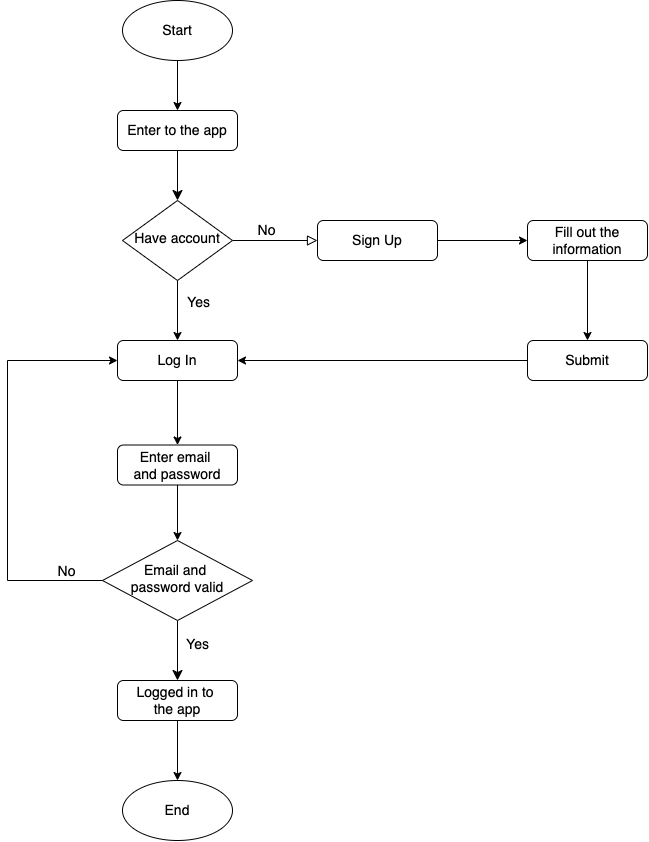

The diagram above was exported from draw.io. Its source (the exported page's mxGraphModel, read from the mxfile embedded in the PNG):
<mxGraphModel dx="1363" dy="926" grid="1" gridSize="10" guides="1" tooltips="1" connect="1" arrows="1" fold="1" page="1" pageScale="1" pageWidth="827" pageHeight="1169" math="0" shadow="0">
  <root>
    <mxCell id="WIyWlLk6GJQsqaUBKTNV-0" />
    <mxCell id="WIyWlLk6GJQsqaUBKTNV-1" parent="WIyWlLk6GJQsqaUBKTNV-0" />
    <mxCell id="WIyWlLk6GJQsqaUBKTNV-2" value="" style="rounded=0;html=1;jettySize=auto;orthogonalLoop=1;fontSize=11;endArrow=classic;endFill=1;endSize=8;strokeWidth=1;shadow=0;labelBackgroundColor=none;edgeStyle=orthogonalEdgeStyle;" parent="WIyWlLk6GJQsqaUBKTNV-1" source="WIyWlLk6GJQsqaUBKTNV-3" target="WIyWlLk6GJQsqaUBKTNV-6" edge="1">
      <mxGeometry relative="1" as="geometry" />
    </mxCell>
    <mxCell id="WIyWlLk6GJQsqaUBKTNV-3" value="Enter to the app" style="rounded=1;whiteSpace=wrap;html=1;fontSize=14;glass=0;strokeWidth=1;shadow=0;" parent="WIyWlLk6GJQsqaUBKTNV-1" vertex="1">
      <mxGeometry x="170" y="210" width="120" height="40" as="geometry" />
    </mxCell>
    <mxCell id="WIyWlLk6GJQsqaUBKTNV-5" value="&lt;font style=&quot;font-size: 14px;&quot;&gt;No&lt;/font&gt;" style="edgeStyle=orthogonalEdgeStyle;rounded=0;html=1;jettySize=auto;orthogonalLoop=1;fontSize=11;endArrow=block;endFill=0;endSize=8;strokeWidth=1;shadow=0;labelBackgroundColor=none;" parent="WIyWlLk6GJQsqaUBKTNV-1" source="WIyWlLk6GJQsqaUBKTNV-6" target="WIyWlLk6GJQsqaUBKTNV-7" edge="1">
      <mxGeometry x="-0.2" y="10" relative="1" as="geometry">
        <mxPoint as="offset" />
      </mxGeometry>
    </mxCell>
    <mxCell id="Lj7WvGqRk_3Ty99Bgs0r-5" value="" style="edgeStyle=orthogonalEdgeStyle;rounded=0;orthogonalLoop=1;jettySize=auto;html=1;entryX=0.5;entryY=0;entryDx=0;entryDy=0;" edge="1" parent="WIyWlLk6GJQsqaUBKTNV-1" source="WIyWlLk6GJQsqaUBKTNV-6" target="Lj7WvGqRk_3Ty99Bgs0r-6">
      <mxGeometry relative="1" as="geometry">
        <mxPoint x="230" y="440" as="targetPoint" />
      </mxGeometry>
    </mxCell>
    <mxCell id="Lj7WvGqRk_3Ty99Bgs0r-13" value="Yes" style="edgeLabel;html=1;align=center;verticalAlign=middle;resizable=0;points=[];fontSize=14;" vertex="1" connectable="0" parent="Lj7WvGqRk_3Ty99Bgs0r-5">
      <mxGeometry x="-0.2697" y="3" relative="1" as="geometry">
        <mxPoint x="17" as="offset" />
      </mxGeometry>
    </mxCell>
    <mxCell id="WIyWlLk6GJQsqaUBKTNV-6" value="&lt;font style=&quot;font-size: 14px;&quot;&gt;Have account&lt;/font&gt;" style="rhombus;whiteSpace=wrap;html=1;shadow=0;fontFamily=Helvetica;fontSize=14;align=center;strokeWidth=1;spacing=6;spacingTop=-4;" parent="WIyWlLk6GJQsqaUBKTNV-1" vertex="1">
      <mxGeometry x="175" y="300" width="110" height="80" as="geometry" />
    </mxCell>
    <mxCell id="Lj7WvGqRk_3Ty99Bgs0r-3" value="" style="edgeStyle=orthogonalEdgeStyle;rounded=0;orthogonalLoop=1;jettySize=auto;html=1;" edge="1" parent="WIyWlLk6GJQsqaUBKTNV-1" source="WIyWlLk6GJQsqaUBKTNV-7" target="Lj7WvGqRk_3Ty99Bgs0r-2">
      <mxGeometry relative="1" as="geometry" />
    </mxCell>
    <mxCell id="WIyWlLk6GJQsqaUBKTNV-7" value="Sign Up" style="rounded=1;whiteSpace=wrap;html=1;fontSize=14;glass=0;strokeWidth=1;shadow=0;" parent="WIyWlLk6GJQsqaUBKTNV-1" vertex="1">
      <mxGeometry x="370" y="320" width="120" height="40" as="geometry" />
    </mxCell>
    <mxCell id="WIyWlLk6GJQsqaUBKTNV-8" value="Yes" style="rounded=0;html=1;jettySize=auto;orthogonalLoop=1;fontSize=14;endArrow=classic;endFill=1;endSize=8;strokeWidth=1;shadow=0;labelBackgroundColor=none;edgeStyle=orthogonalEdgeStyle;" parent="WIyWlLk6GJQsqaUBKTNV-1" source="WIyWlLk6GJQsqaUBKTNV-10" target="WIyWlLk6GJQsqaUBKTNV-11" edge="1">
      <mxGeometry x="-0.2" y="20" relative="1" as="geometry">
        <mxPoint as="offset" />
      </mxGeometry>
    </mxCell>
    <mxCell id="WIyWlLk6GJQsqaUBKTNV-10" value="Email and &lt;br style=&quot;font-size: 14px;&quot;&gt;password valid" style="rhombus;whiteSpace=wrap;html=1;shadow=0;fontFamily=Helvetica;fontSize=14;align=center;strokeWidth=1;spacing=6;spacingTop=-4;" parent="WIyWlLk6GJQsqaUBKTNV-1" vertex="1">
      <mxGeometry x="155" y="640" width="150" height="80" as="geometry" />
    </mxCell>
    <mxCell id="Lj7WvGqRk_3Ty99Bgs0r-21" value="" style="edgeStyle=orthogonalEdgeStyle;rounded=0;orthogonalLoop=1;jettySize=auto;html=1;" edge="1" parent="WIyWlLk6GJQsqaUBKTNV-1" source="WIyWlLk6GJQsqaUBKTNV-11" target="Lj7WvGqRk_3Ty99Bgs0r-20">
      <mxGeometry relative="1" as="geometry" />
    </mxCell>
    <mxCell id="WIyWlLk6GJQsqaUBKTNV-11" value="Logged in to &lt;br&gt;the app" style="rounded=1;whiteSpace=wrap;html=1;fontSize=14;glass=0;strokeWidth=1;shadow=0;" parent="WIyWlLk6GJQsqaUBKTNV-1" vertex="1">
      <mxGeometry x="170" y="780" width="120" height="40" as="geometry" />
    </mxCell>
    <mxCell id="Lj7WvGqRk_3Ty99Bgs0r-1" value="" style="edgeStyle=orthogonalEdgeStyle;rounded=0;orthogonalLoop=1;jettySize=auto;html=1;" edge="1" parent="WIyWlLk6GJQsqaUBKTNV-1" source="Lj7WvGqRk_3Ty99Bgs0r-0" target="WIyWlLk6GJQsqaUBKTNV-3">
      <mxGeometry relative="1" as="geometry" />
    </mxCell>
    <mxCell id="Lj7WvGqRk_3Ty99Bgs0r-0" value="Start" style="ellipse;whiteSpace=wrap;html=1;fontSize=14;" vertex="1" parent="WIyWlLk6GJQsqaUBKTNV-1">
      <mxGeometry x="175" y="100" width="110" height="60" as="geometry" />
    </mxCell>
    <mxCell id="Lj7WvGqRk_3Ty99Bgs0r-2" value="Fill out the information" style="rounded=1;whiteSpace=wrap;html=1;fontSize=14;glass=0;strokeWidth=1;shadow=0;" vertex="1" parent="WIyWlLk6GJQsqaUBKTNV-1">
      <mxGeometry x="580" y="320" width="120" height="40" as="geometry" />
    </mxCell>
    <mxCell id="Lj7WvGqRk_3Ty99Bgs0r-15" value="" style="edgeStyle=orthogonalEdgeStyle;rounded=0;orthogonalLoop=1;jettySize=auto;html=1;" edge="1" parent="WIyWlLk6GJQsqaUBKTNV-1" source="Lj7WvGqRk_3Ty99Bgs0r-6" target="Lj7WvGqRk_3Ty99Bgs0r-14">
      <mxGeometry relative="1" as="geometry" />
    </mxCell>
    <mxCell id="Lj7WvGqRk_3Ty99Bgs0r-6" value="Log In" style="rounded=1;whiteSpace=wrap;html=1;fontSize=14;glass=0;strokeWidth=1;shadow=0;" vertex="1" parent="WIyWlLk6GJQsqaUBKTNV-1">
      <mxGeometry x="170" y="440" width="120" height="40" as="geometry" />
    </mxCell>
    <mxCell id="Lj7WvGqRk_3Ty99Bgs0r-7" value="" style="edgeStyle=orthogonalEdgeStyle;rounded=0;orthogonalLoop=1;jettySize=auto;html=1;entryX=0.5;entryY=0;entryDx=0;entryDy=0;exitX=0.5;exitY=1;exitDx=0;exitDy=0;" edge="1" parent="WIyWlLk6GJQsqaUBKTNV-1" target="Lj7WvGqRk_3Ty99Bgs0r-8" source="Lj7WvGqRk_3Ty99Bgs0r-2">
      <mxGeometry relative="1" as="geometry">
        <mxPoint x="640" y="380" as="sourcePoint" />
        <mxPoint x="640" y="440" as="targetPoint" />
      </mxGeometry>
    </mxCell>
    <mxCell id="Lj7WvGqRk_3Ty99Bgs0r-12" value="" style="edgeStyle=orthogonalEdgeStyle;rounded=0;orthogonalLoop=1;jettySize=auto;html=1;entryX=1;entryY=0.5;entryDx=0;entryDy=0;" edge="1" parent="WIyWlLk6GJQsqaUBKTNV-1" source="Lj7WvGqRk_3Ty99Bgs0r-8" target="Lj7WvGqRk_3Ty99Bgs0r-6">
      <mxGeometry relative="1" as="geometry">
        <mxPoint x="420" y="460" as="targetPoint" />
      </mxGeometry>
    </mxCell>
    <mxCell id="Lj7WvGqRk_3Ty99Bgs0r-8" value="Submit" style="rounded=1;whiteSpace=wrap;html=1;fontSize=14;glass=0;strokeWidth=1;shadow=0;" vertex="1" parent="WIyWlLk6GJQsqaUBKTNV-1">
      <mxGeometry x="580" y="440" width="120" height="40" as="geometry" />
    </mxCell>
    <mxCell id="Lj7WvGqRk_3Ty99Bgs0r-16" value="" style="edgeStyle=orthogonalEdgeStyle;rounded=0;orthogonalLoop=1;jettySize=auto;html=1;" edge="1" parent="WIyWlLk6GJQsqaUBKTNV-1" source="Lj7WvGqRk_3Ty99Bgs0r-14" target="WIyWlLk6GJQsqaUBKTNV-10">
      <mxGeometry relative="1" as="geometry" />
    </mxCell>
    <mxCell id="Lj7WvGqRk_3Ty99Bgs0r-14" value="Enter email&amp;nbsp;&lt;br style=&quot;font-size: 14px;&quot;&gt;and password" style="rounded=1;whiteSpace=wrap;html=1;fontSize=14;glass=0;strokeWidth=1;shadow=0;" vertex="1" parent="WIyWlLk6GJQsqaUBKTNV-1">
      <mxGeometry x="170" y="544.5" width="120" height="40" as="geometry" />
    </mxCell>
    <mxCell id="Lj7WvGqRk_3Ty99Bgs0r-17" value="" style="endArrow=classic;html=1;rounded=0;exitX=0;exitY=0.5;exitDx=0;exitDy=0;entryX=0;entryY=0.5;entryDx=0;entryDy=0;" edge="1" parent="WIyWlLk6GJQsqaUBKTNV-1" source="WIyWlLk6GJQsqaUBKTNV-10" target="Lj7WvGqRk_3Ty99Bgs0r-6">
      <mxGeometry width="50" height="50" relative="1" as="geometry">
        <mxPoint x="380" y="530" as="sourcePoint" />
        <mxPoint x="430" y="480" as="targetPoint" />
        <Array as="points">
          <mxPoint x="60" y="680" />
          <mxPoint x="60" y="460" />
        </Array>
      </mxGeometry>
    </mxCell>
    <mxCell id="Lj7WvGqRk_3Ty99Bgs0r-19" value="No" style="edgeLabel;html=1;align=center;verticalAlign=middle;resizable=0;points=[];fontSize=14;" vertex="1" connectable="0" parent="Lj7WvGqRk_3Ty99Bgs0r-17">
      <mxGeometry x="-0.8238" y="-2" relative="1" as="geometry">
        <mxPoint y="-8" as="offset" />
      </mxGeometry>
    </mxCell>
    <mxCell id="Lj7WvGqRk_3Ty99Bgs0r-20" value="&lt;font style=&quot;font-size: 14px;&quot;&gt;End&lt;/font&gt;" style="ellipse;whiteSpace=wrap;html=1;fontSize=14;" vertex="1" parent="WIyWlLk6GJQsqaUBKTNV-1">
      <mxGeometry x="175" y="880" width="110" height="60" as="geometry" />
    </mxCell>
  </root>
</mxGraphModel>